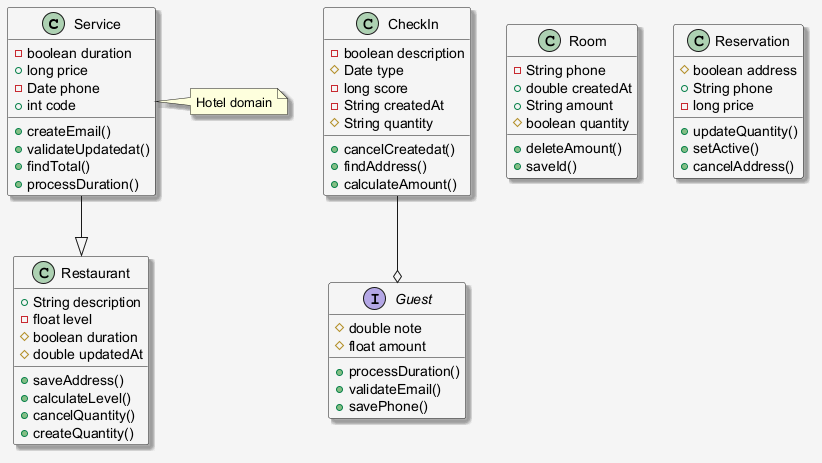

The diagram above was rendered by PlantUML. Its source (embedded in the PNG):
@startuml
skinparam shadowing false
skinparam backgroundColor #F5F5F5
skinparam shadowing true
class Service {
  -boolean duration
  +long price
  -Date phone
  +int code
  +createEmail()
  +validateUpdatedat()
  +findTotal()
  +processDuration()
}
class CheckIn {
  -boolean description
  #Date type
  -long score
  -String createdAt
  #String quantity
  +cancelCreatedat()
  +findAddress()
  +calculateAmount()
}
interface Guest {
  #double note
  #float amount
  +processDuration()
  +validateEmail()
  +savePhone()
}
class Room {
  -String phone
  +double createdAt
  +String amount
  #boolean quantity
  +deleteAmount()
  +saveId()
}
class Reservation {
  #boolean address
  +String phone
  -long price
  +updateQuantity()
  +setActive()
  +cancelAddress()
}
class Restaurant {
  +String description
  -float level
  #boolean duration
  #double updatedAt
  +saveAddress()
  +calculateLevel()
  +cancelQuantity()
  +createQuantity()
}
CheckIn --o Guest
Service --|> Restaurant
note right of Service : Hotel domain
@enduml